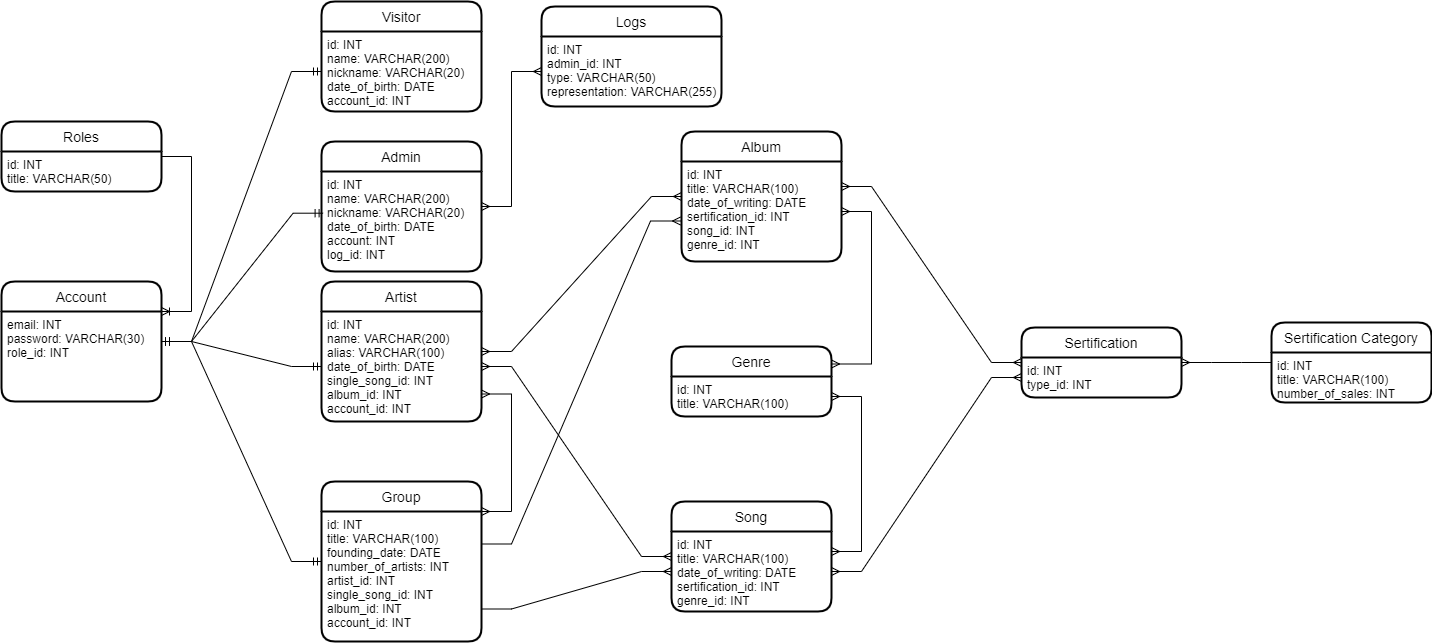

The diagram above was exported from draw.io. Its source (the exported page's mxGraphModel, read from the mxfile embedded in the PNG):
<mxGraphModel dx="1456" dy="645" grid="1" gridSize="10" guides="1" tooltips="1" connect="1" arrows="1" fold="1" page="1" pageScale="1" pageWidth="827" pageHeight="1169" math="0" shadow="0">
  <root>
    <mxCell id="0" />
    <mxCell id="1" parent="0" />
    <mxCell id="qczdQBYmFy7qyf5s0aKM-1" value="Visitor" style="swimlane;childLayout=stackLayout;horizontal=1;startSize=30;horizontalStack=0;rounded=1;fontSize=14;fontStyle=0;strokeWidth=2;resizeParent=0;resizeLast=1;shadow=0;dashed=0;align=center;" parent="1" vertex="1">
      <mxGeometry x="850" y="240" width="160" height="110" as="geometry" />
    </mxCell>
    <mxCell id="qczdQBYmFy7qyf5s0aKM-2" value="id: INT&#10;name: VARCHAR(200)&#10;nickname: VARCHAR(20)&#10;date_of_birth: DATE&#10;account_id: INT" style="align=left;strokeColor=none;fillColor=none;spacingLeft=4;fontSize=12;verticalAlign=top;resizable=0;rotatable=0;part=1;" parent="qczdQBYmFy7qyf5s0aKM-1" vertex="1">
      <mxGeometry y="30" width="160" height="80" as="geometry" />
    </mxCell>
    <mxCell id="qczdQBYmFy7qyf5s0aKM-7" value="Artist" style="swimlane;childLayout=stackLayout;horizontal=1;startSize=30;horizontalStack=0;rounded=1;fontSize=14;fontStyle=0;strokeWidth=2;resizeParent=0;resizeLast=1;shadow=0;dashed=0;align=center;" parent="1" vertex="1">
      <mxGeometry x="850" y="520" width="160" height="140" as="geometry" />
    </mxCell>
    <mxCell id="qczdQBYmFy7qyf5s0aKM-8" value="id: INT&#10;name: VARCHAR(200)&#10;alias: VARCHAR(100)&#10;date_of_birth: DATE&#10;single_song_id: INT&#10;album_id: INT&#10;account_id: INT" style="align=left;strokeColor=none;fillColor=none;spacingLeft=4;fontSize=12;verticalAlign=top;resizable=0;rotatable=0;part=1;" parent="qczdQBYmFy7qyf5s0aKM-7" vertex="1">
      <mxGeometry y="30" width="160" height="110" as="geometry" />
    </mxCell>
    <mxCell id="qczdQBYmFy7qyf5s0aKM-9" value="Group" style="swimlane;childLayout=stackLayout;horizontal=1;startSize=30;horizontalStack=0;rounded=1;fontSize=14;fontStyle=0;strokeWidth=2;resizeParent=0;resizeLast=1;shadow=0;dashed=0;align=center;" parent="1" vertex="1">
      <mxGeometry x="850" y="720" width="160" height="160" as="geometry" />
    </mxCell>
    <mxCell id="qczdQBYmFy7qyf5s0aKM-10" value="id: INT&#10;title: VARCHAR(100)&#10;founding_date: DATE&#10;number_of_artists: INT&#10;artist_id: INT&#10;single_song_id: INT&#10;album_id: INT&#10;account_id: INT&#10;" style="align=left;strokeColor=none;fillColor=none;spacingLeft=4;fontSize=12;verticalAlign=top;resizable=0;rotatable=0;part=1;" parent="qczdQBYmFy7qyf5s0aKM-9" vertex="1">
      <mxGeometry y="30" width="160" height="130" as="geometry" />
    </mxCell>
    <mxCell id="qczdQBYmFy7qyf5s0aKM-11" value="Admin" style="swimlane;childLayout=stackLayout;horizontal=1;startSize=30;horizontalStack=0;rounded=1;fontSize=14;fontStyle=0;strokeWidth=2;resizeParent=0;resizeLast=1;shadow=0;dashed=0;align=center;" parent="1" vertex="1">
      <mxGeometry x="850" y="380" width="160" height="130" as="geometry" />
    </mxCell>
    <mxCell id="qczdQBYmFy7qyf5s0aKM-12" value="id: INT&#10;name: VARCHAR(200)&#10;nickname: VARCHAR(20)&#10;date_of_birth: DATE&#10;account: INT&#10;log_id: INT&#10;" style="align=left;strokeColor=none;fillColor=none;spacingLeft=4;fontSize=12;verticalAlign=top;resizable=0;rotatable=0;part=1;" parent="qczdQBYmFy7qyf5s0aKM-11" vertex="1">
      <mxGeometry y="30" width="160" height="100" as="geometry" />
    </mxCell>
    <mxCell id="qczdQBYmFy7qyf5s0aKM-13" value="Album" style="swimlane;childLayout=stackLayout;horizontal=1;startSize=30;horizontalStack=0;rounded=1;fontSize=14;fontStyle=0;strokeWidth=2;resizeParent=0;resizeLast=1;shadow=0;dashed=0;align=center;" parent="1" vertex="1">
      <mxGeometry x="1210" y="370" width="160" height="130" as="geometry" />
    </mxCell>
    <mxCell id="qczdQBYmFy7qyf5s0aKM-14" value="id: INT&#10;title: VARCHAR(100)&#10;date_of_writing: DATE&#10;sertification_id: INT&#10;song_id: INT&#10;genre_id: INT" style="align=left;strokeColor=none;fillColor=none;spacingLeft=4;fontSize=12;verticalAlign=top;resizable=0;rotatable=0;part=1;" parent="qczdQBYmFy7qyf5s0aKM-13" vertex="1">
      <mxGeometry y="30" width="160" height="100" as="geometry" />
    </mxCell>
    <mxCell id="qczdQBYmFy7qyf5s0aKM-16" value="Song" style="swimlane;childLayout=stackLayout;horizontal=1;startSize=30;horizontalStack=0;rounded=1;fontSize=14;fontStyle=0;strokeWidth=2;resizeParent=0;resizeLast=1;shadow=0;dashed=0;align=center;" parent="1" vertex="1">
      <mxGeometry x="1200" y="740" width="160" height="110" as="geometry" />
    </mxCell>
    <mxCell id="qczdQBYmFy7qyf5s0aKM-17" value="id: INT&#10;title: VARCHAR(100)&#10;date_of_writing: DATE&#10;sertification_id: INT&#10;genre_id: INT" style="align=left;strokeColor=none;fillColor=none;spacingLeft=4;fontSize=12;verticalAlign=top;resizable=0;rotatable=0;part=1;" parent="qczdQBYmFy7qyf5s0aKM-16" vertex="1">
      <mxGeometry y="30" width="160" height="80" as="geometry" />
    </mxCell>
    <mxCell id="qczdQBYmFy7qyf5s0aKM-18" value="Genre" style="swimlane;childLayout=stackLayout;horizontal=1;startSize=30;horizontalStack=0;rounded=1;fontSize=14;fontStyle=0;strokeWidth=2;resizeParent=0;resizeLast=1;shadow=0;dashed=0;align=center;" parent="1" vertex="1">
      <mxGeometry x="1200" y="585" width="160" height="70" as="geometry" />
    </mxCell>
    <mxCell id="qczdQBYmFy7qyf5s0aKM-19" value="id: INT&#10;title: VARCHAR(100)" style="align=left;strokeColor=none;fillColor=none;spacingLeft=4;fontSize=12;verticalAlign=top;resizable=0;rotatable=0;part=1;" parent="qczdQBYmFy7qyf5s0aKM-18" vertex="1">
      <mxGeometry y="30" width="160" height="40" as="geometry" />
    </mxCell>
    <mxCell id="qczdQBYmFy7qyf5s0aKM-20" value="Sertification" style="swimlane;childLayout=stackLayout;horizontal=1;startSize=30;horizontalStack=0;rounded=1;fontSize=14;fontStyle=0;strokeWidth=2;resizeParent=0;resizeLast=1;shadow=0;dashed=0;align=center;" parent="1" vertex="1">
      <mxGeometry x="1550" y="566" width="160" height="70" as="geometry" />
    </mxCell>
    <mxCell id="qczdQBYmFy7qyf5s0aKM-21" value="id: INT&#10;type_id: INT" style="align=left;strokeColor=none;fillColor=none;spacingLeft=4;fontSize=12;verticalAlign=top;resizable=0;rotatable=0;part=1;" parent="qczdQBYmFy7qyf5s0aKM-20" vertex="1">
      <mxGeometry y="30" width="160" height="40" as="geometry" />
    </mxCell>
    <mxCell id="qczdQBYmFy7qyf5s0aKM-22" value="Sertification Category" style="swimlane;childLayout=stackLayout;horizontal=1;startSize=30;horizontalStack=0;rounded=1;fontSize=14;fontStyle=0;strokeWidth=2;resizeParent=0;resizeLast=1;shadow=0;dashed=0;align=center;" parent="1" vertex="1">
      <mxGeometry x="1800" y="561" width="160" height="80" as="geometry" />
    </mxCell>
    <mxCell id="qczdQBYmFy7qyf5s0aKM-23" value="id: INT&#10;title: VARCHAR(100)&#10;number_of_sales: INT" style="align=left;strokeColor=none;fillColor=none;spacingLeft=4;fontSize=12;verticalAlign=top;resizable=0;rotatable=0;part=1;" parent="qczdQBYmFy7qyf5s0aKM-22" vertex="1">
      <mxGeometry y="30" width="160" height="50" as="geometry" />
    </mxCell>
    <mxCell id="qczdQBYmFy7qyf5s0aKM-24" value="Roles" style="swimlane;childLayout=stackLayout;horizontal=1;startSize=30;horizontalStack=0;rounded=1;fontSize=14;fontStyle=0;strokeWidth=2;resizeParent=0;resizeLast=1;shadow=0;dashed=0;align=center;" parent="1" vertex="1">
      <mxGeometry x="530" y="360" width="160" height="70" as="geometry" />
    </mxCell>
    <mxCell id="qczdQBYmFy7qyf5s0aKM-25" value="id: INT&#10;title: VARCHAR(50)&#10;" style="align=left;strokeColor=none;fillColor=none;spacingLeft=4;fontSize=12;verticalAlign=top;resizable=0;rotatable=0;part=1;" parent="qczdQBYmFy7qyf5s0aKM-24" vertex="1">
      <mxGeometry y="30" width="160" height="40" as="geometry" />
    </mxCell>
    <mxCell id="qczdQBYmFy7qyf5s0aKM-26" value="Logs" style="swimlane;childLayout=stackLayout;horizontal=1;startSize=30;horizontalStack=0;rounded=1;fontSize=14;fontStyle=0;strokeWidth=2;resizeParent=0;resizeLast=1;shadow=0;dashed=0;align=center;" parent="1" vertex="1">
      <mxGeometry x="1070" y="245" width="180" height="100" as="geometry" />
    </mxCell>
    <mxCell id="qczdQBYmFy7qyf5s0aKM-27" value="id: INT&#10;admin_id: INT&#10;type: VARCHAR(50)&#10;representation: VARCHAR(255)" style="align=left;strokeColor=none;fillColor=none;spacingLeft=4;fontSize=12;verticalAlign=top;resizable=0;rotatable=0;part=1;" parent="qczdQBYmFy7qyf5s0aKM-26" vertex="1">
      <mxGeometry y="30" width="180" height="70" as="geometry" />
    </mxCell>
    <mxCell id="qczdQBYmFy7qyf5s0aKM-31" value="" style="edgeStyle=entityRelationEdgeStyle;fontSize=12;html=1;endArrow=ERmany;startArrow=ERmany;rounded=0;" parent="1" source="qczdQBYmFy7qyf5s0aKM-7" target="qczdQBYmFy7qyf5s0aKM-13" edge="1">
      <mxGeometry width="100" height="100" relative="1" as="geometry">
        <mxPoint x="1100" y="610" as="sourcePoint" />
        <mxPoint x="1190" y="510" as="targetPoint" />
      </mxGeometry>
    </mxCell>
    <mxCell id="qczdQBYmFy7qyf5s0aKM-34" value="" style="edgeStyle=entityRelationEdgeStyle;fontSize=12;html=1;endArrow=ERmany;startArrow=ERmany;rounded=0;exitX=1;exitY=0.5;exitDx=0;exitDy=0;" parent="1" source="qczdQBYmFy7qyf5s0aKM-8" target="qczdQBYmFy7qyf5s0aKM-16" edge="1">
      <mxGeometry width="100" height="100" relative="1" as="geometry">
        <mxPoint x="1040" y="840" as="sourcePoint" />
        <mxPoint x="1140" y="740" as="targetPoint" />
      </mxGeometry>
    </mxCell>
    <mxCell id="qczdQBYmFy7qyf5s0aKM-35" value="" style="edgeStyle=entityRelationEdgeStyle;fontSize=12;html=1;endArrow=ERmany;startArrow=ERmany;rounded=0;exitX=1;exitY=0.25;exitDx=0;exitDy=0;" parent="1" source="qczdQBYmFy7qyf5s0aKM-14" target="qczdQBYmFy7qyf5s0aKM-20" edge="1">
      <mxGeometry width="100" height="100" relative="1" as="geometry">
        <mxPoint x="1360" y="470" as="sourcePoint" />
        <mxPoint x="1520" y="590" as="targetPoint" />
      </mxGeometry>
    </mxCell>
    <mxCell id="qczdQBYmFy7qyf5s0aKM-36" value="" style="edgeStyle=entityRelationEdgeStyle;fontSize=12;html=1;endArrow=ERmany;startArrow=ERmany;rounded=0;entryX=0;entryY=0.5;entryDx=0;entryDy=0;exitX=1;exitY=0.5;exitDx=0;exitDy=0;" parent="1" source="qczdQBYmFy7qyf5s0aKM-17" target="qczdQBYmFy7qyf5s0aKM-21" edge="1">
      <mxGeometry width="100" height="100" relative="1" as="geometry">
        <mxPoint x="1420" y="730" as="sourcePoint" />
        <mxPoint x="1520" y="630" as="targetPoint" />
      </mxGeometry>
    </mxCell>
    <mxCell id="qczdQBYmFy7qyf5s0aKM-45" value="" style="edgeStyle=entityRelationEdgeStyle;fontSize=12;html=1;endArrow=ERmany;startArrow=ERmany;rounded=0;exitX=1;exitY=0.25;exitDx=0;exitDy=0;" parent="1" source="qczdQBYmFy7qyf5s0aKM-18" target="qczdQBYmFy7qyf5s0aKM-14" edge="1">
      <mxGeometry width="100" height="100" relative="1" as="geometry">
        <mxPoint x="1370" y="668" as="sourcePoint" />
        <mxPoint x="1470" y="568" as="targetPoint" />
      </mxGeometry>
    </mxCell>
    <mxCell id="qczdQBYmFy7qyf5s0aKM-47" value="" style="edgeStyle=entityRelationEdgeStyle;fontSize=12;html=1;endArrow=ERmany;startArrow=ERmany;rounded=0;exitX=1;exitY=0.25;exitDx=0;exitDy=0;" parent="1" source="qczdQBYmFy7qyf5s0aKM-17" target="qczdQBYmFy7qyf5s0aKM-19" edge="1">
      <mxGeometry width="100" height="100" relative="1" as="geometry">
        <mxPoint x="1430" y="720" as="sourcePoint" />
        <mxPoint x="1530" y="620" as="targetPoint" />
      </mxGeometry>
    </mxCell>
    <mxCell id="qczdQBYmFy7qyf5s0aKM-48" value="Account" style="swimlane;childLayout=stackLayout;horizontal=1;startSize=30;horizontalStack=0;rounded=1;fontSize=14;fontStyle=0;strokeWidth=2;resizeParent=0;resizeLast=1;shadow=0;dashed=0;align=center;" parent="1" vertex="1">
      <mxGeometry x="530" y="520" width="160" height="120" as="geometry" />
    </mxCell>
    <mxCell id="qczdQBYmFy7qyf5s0aKM-49" value="email: INT&#10;password: VARCHAR(30)&#10;role_id: INT" style="align=left;strokeColor=none;fillColor=none;spacingLeft=4;fontSize=12;verticalAlign=top;resizable=0;rotatable=0;part=1;" parent="qczdQBYmFy7qyf5s0aKM-48" vertex="1">
      <mxGeometry y="30" width="160" height="90" as="geometry" />
    </mxCell>
    <mxCell id="qczdQBYmFy7qyf5s0aKM-51" value="" style="edgeStyle=entityRelationEdgeStyle;fontSize=12;html=1;endArrow=ERmandOne;startArrow=ERmandOne;rounded=0;entryX=0;entryY=0.5;entryDx=0;entryDy=0;" parent="1" source="qczdQBYmFy7qyf5s0aKM-48" target="qczdQBYmFy7qyf5s0aKM-8" edge="1">
      <mxGeometry width="100" height="100" relative="1" as="geometry">
        <mxPoint x="730" y="600" as="sourcePoint" />
        <mxPoint x="840" y="590" as="targetPoint" />
      </mxGeometry>
    </mxCell>
    <mxCell id="qczdQBYmFy7qyf5s0aKM-52" value="" style="edgeStyle=entityRelationEdgeStyle;fontSize=12;html=1;endArrow=ERmandOne;startArrow=ERmandOne;rounded=0;" parent="1" source="qczdQBYmFy7qyf5s0aKM-48" target="qczdQBYmFy7qyf5s0aKM-9" edge="1">
      <mxGeometry width="100" height="100" relative="1" as="geometry">
        <mxPoint x="700" y="850" as="sourcePoint" />
        <mxPoint x="800" y="750" as="targetPoint" />
      </mxGeometry>
    </mxCell>
    <mxCell id="qczdQBYmFy7qyf5s0aKM-53" value="" style="edgeStyle=entityRelationEdgeStyle;fontSize=12;html=1;endArrow=ERoneToMany;rounded=0;entryX=1;entryY=0;entryDx=0;entryDy=0;" parent="1" source="qczdQBYmFy7qyf5s0aKM-24" target="qczdQBYmFy7qyf5s0aKM-49" edge="1">
      <mxGeometry width="100" height="100" relative="1" as="geometry">
        <mxPoint x="770" y="410" as="sourcePoint" />
        <mxPoint x="870" y="310" as="targetPoint" />
      </mxGeometry>
    </mxCell>
    <mxCell id="qczdQBYmFy7qyf5s0aKM-56" value="" style="edgeStyle=entityRelationEdgeStyle;fontSize=12;html=1;endArrow=ERmany;rounded=0;entryX=0;entryY=0.5;entryDx=0;entryDy=0;exitX=1;exitY=0.75;exitDx=0;exitDy=0;" parent="1" source="qczdQBYmFy7qyf5s0aKM-10" target="qczdQBYmFy7qyf5s0aKM-17" edge="1">
      <mxGeometry width="100" height="100" relative="1" as="geometry">
        <mxPoint x="1060" y="970" as="sourcePoint" />
        <mxPoint x="1160" y="870" as="targetPoint" />
      </mxGeometry>
    </mxCell>
    <mxCell id="qczdQBYmFy7qyf5s0aKM-57" value="" style="edgeStyle=entityRelationEdgeStyle;fontSize=12;html=1;endArrow=ERmany;rounded=0;exitX=1;exitY=0.25;exitDx=0;exitDy=0;entryX=-0.006;entryY=0.595;entryDx=0;entryDy=0;entryPerimeter=0;" parent="1" source="qczdQBYmFy7qyf5s0aKM-10" target="qczdQBYmFy7qyf5s0aKM-14" edge="1">
      <mxGeometry width="100" height="100" relative="1" as="geometry">
        <mxPoint x="1060" y="748" as="sourcePoint" />
        <mxPoint x="1160" y="648" as="targetPoint" />
      </mxGeometry>
    </mxCell>
    <mxCell id="qczdQBYmFy7qyf5s0aKM-58" value="" style="edgeStyle=entityRelationEdgeStyle;fontSize=12;html=1;endArrow=ERmandOne;startArrow=ERmandOne;rounded=0;" parent="1" source="qczdQBYmFy7qyf5s0aKM-48" target="qczdQBYmFy7qyf5s0aKM-2" edge="1">
      <mxGeometry width="100" height="100" relative="1" as="geometry">
        <mxPoint x="730" y="590" as="sourcePoint" />
        <mxPoint x="850" y="320" as="targetPoint" />
      </mxGeometry>
    </mxCell>
    <mxCell id="qczdQBYmFy7qyf5s0aKM-60" value="" style="edgeStyle=entityRelationEdgeStyle;fontSize=12;html=1;endArrow=ERmandOne;startArrow=ERmandOne;rounded=0;entryX=0.01;entryY=0.417;entryDx=0;entryDy=0;entryPerimeter=0;" parent="1" source="qczdQBYmFy7qyf5s0aKM-48" target="qczdQBYmFy7qyf5s0aKM-12" edge="1">
      <mxGeometry width="100" height="100" relative="1" as="geometry">
        <mxPoint x="780" y="570" as="sourcePoint" />
        <mxPoint x="880" y="470" as="targetPoint" />
      </mxGeometry>
    </mxCell>
    <mxCell id="EDDQ8oS6BvpCvNPZSj2X-1" value="" style="edgeStyle=entityRelationEdgeStyle;fontSize=12;html=1;endArrow=ERmany;startArrow=ERmany;rounded=0;exitX=1;exitY=0.75;exitDx=0;exitDy=0;entryX=1;entryY=0;entryDx=0;entryDy=0;" parent="1" source="qczdQBYmFy7qyf5s0aKM-8" target="qczdQBYmFy7qyf5s0aKM-10" edge="1">
      <mxGeometry width="100" height="100" relative="1" as="geometry">
        <mxPoint x="1010" y="700" as="sourcePoint" />
        <mxPoint x="1110" y="600" as="targetPoint" />
      </mxGeometry>
    </mxCell>
    <mxCell id="3vx_lIixCUp01S18Gmwk-2" value="" style="edgeStyle=entityRelationEdgeStyle;fontSize=12;html=1;endArrow=ERmany;rounded=0;" parent="1" source="qczdQBYmFy7qyf5s0aKM-22" target="qczdQBYmFy7qyf5s0aKM-20" edge="1">
      <mxGeometry width="100" height="100" relative="1" as="geometry">
        <mxPoint x="1750" y="820" as="sourcePoint" />
        <mxPoint x="1850" y="720" as="targetPoint" />
      </mxGeometry>
    </mxCell>
    <mxCell id="3kOOcs-a5-LB9B4oGKF7-1" value="" style="edgeStyle=entityRelationEdgeStyle;fontSize=12;html=1;endArrow=ERmany;startArrow=ERmany;rounded=0;" parent="1" source="qczdQBYmFy7qyf5s0aKM-11" target="qczdQBYmFy7qyf5s0aKM-27" edge="1">
      <mxGeometry width="100" height="100" relative="1" as="geometry">
        <mxPoint x="1010" y="500" as="sourcePoint" />
        <mxPoint x="1110" y="400" as="targetPoint" />
      </mxGeometry>
    </mxCell>
  </root>
</mxGraphModel>